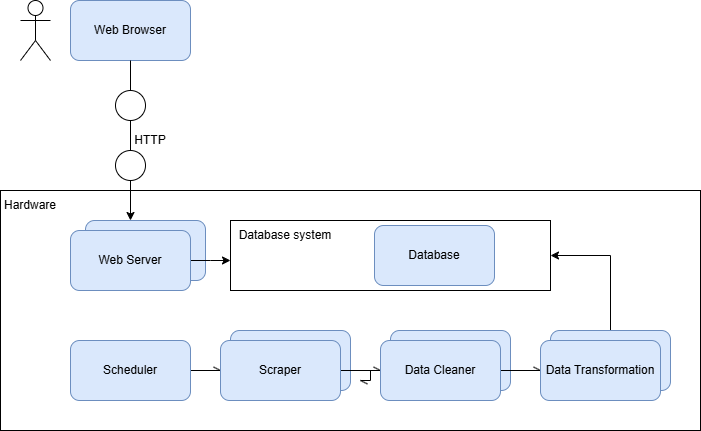

The diagram above was exported from draw.io. Its source (the exported page's mxGraphModel, read from the mxfile embedded in the PNG):
<mxGraphModel dx="562" dy="1130" grid="1" gridSize="10" guides="1" tooltips="1" connect="1" arrows="1" fold="1" page="1" pageScale="1" pageWidth="827" pageHeight="1169" math="0" shadow="0">
  <root>
    <mxCell id="0" />
    <mxCell id="1" parent="0" />
    <mxCell id="9r3BUOGmvGsuuYnka7gJ-18" value="" style="rounded=0;whiteSpace=wrap;html=1;" vertex="1" parent="1">
      <mxGeometry x="40" y="290" width="700" height="240" as="geometry" />
    </mxCell>
    <mxCell id="9r3BUOGmvGsuuYnka7gJ-4" value="" style="shape=umlActor;verticalLabelPosition=bottom;verticalAlign=top;html=1;outlineConnect=0;" vertex="1" parent="1">
      <mxGeometry x="60" y="100" width="30" height="60" as="geometry" />
    </mxCell>
    <mxCell id="9r3BUOGmvGsuuYnka7gJ-16" style="edgeStyle=orthogonalEdgeStyle;rounded=0;orthogonalLoop=1;jettySize=auto;html=1;exitX=0.5;exitY=1;exitDx=0;exitDy=0;" edge="1" parent="1" source="9r3BUOGmvGsuuYnka7gJ-19">
      <mxGeometry relative="1" as="geometry">
        <mxPoint x="170" y="320" as="targetPoint" />
        <Array as="points">
          <mxPoint x="170" y="320" />
          <mxPoint x="170" y="320" />
        </Array>
      </mxGeometry>
    </mxCell>
    <mxCell id="9r3BUOGmvGsuuYnka7gJ-5" value="Web Browser" style="rounded=1;whiteSpace=wrap;html=1;fillColor=#dae8fc;strokeColor=#6c8ebf;" vertex="1" parent="1">
      <mxGeometry x="110" y="100" width="120" height="60" as="geometry" />
    </mxCell>
    <mxCell id="9r3BUOGmvGsuuYnka7gJ-23" value="" style="rounded=1;whiteSpace=wrap;html=1;fillColor=#dae8fc;strokeColor=#6c8ebf;" vertex="1" parent="1">
      <mxGeometry x="125" y="320" width="120" height="60" as="geometry" />
    </mxCell>
    <mxCell id="9r3BUOGmvGsuuYnka7gJ-27" style="edgeStyle=orthogonalEdgeStyle;rounded=0;orthogonalLoop=1;jettySize=auto;html=1;exitX=1;exitY=0.5;exitDx=0;exitDy=0;entryX=0;entryY=0.5;entryDx=0;entryDy=0;" edge="1" parent="1" source="9r3BUOGmvGsuuYnka7gJ-15">
      <mxGeometry relative="1" as="geometry">
        <mxPoint x="270" y="360" as="targetPoint" />
      </mxGeometry>
    </mxCell>
    <mxCell id="9r3BUOGmvGsuuYnka7gJ-15" value="Web Server" style="rounded=1;whiteSpace=wrap;html=1;fillColor=#dae8fc;strokeColor=#6c8ebf;" vertex="1" parent="1">
      <mxGeometry x="110" y="330" width="120" height="60" as="geometry" />
    </mxCell>
    <mxCell id="9r3BUOGmvGsuuYnka7gJ-28" style="edgeStyle=orthogonalEdgeStyle;rounded=0;orthogonalLoop=1;jettySize=auto;html=1;exitX=1;exitY=0.5;exitDx=0;exitDy=0;entryX=0;entryY=0.5;entryDx=0;entryDy=0;endArrow=openAsync;endFill=0;" edge="1" parent="1" source="9r3BUOGmvGsuuYnka7gJ-17" target="9r3BUOGmvGsuuYnka7gJ-24">
      <mxGeometry relative="1" as="geometry" />
    </mxCell>
    <mxCell id="9r3BUOGmvGsuuYnka7gJ-17" value="Scheduler" style="rounded=1;whiteSpace=wrap;html=1;fillColor=#dae8fc;strokeColor=#6c8ebf;" vertex="1" parent="1">
      <mxGeometry x="110" y="440" width="120" height="60" as="geometry" />
    </mxCell>
    <mxCell id="9r3BUOGmvGsuuYnka7gJ-20" value="" style="edgeStyle=orthogonalEdgeStyle;rounded=0;orthogonalLoop=1;jettySize=auto;html=1;exitX=0.5;exitY=1;exitDx=0;exitDy=0;entryX=0.5;entryY=0;entryDx=0;entryDy=0;endArrow=none;endFill=0;" edge="1" parent="1" source="9r3BUOGmvGsuuYnka7gJ-5" target="9r3BUOGmvGsuuYnka7gJ-19">
      <mxGeometry relative="1" as="geometry">
        <mxPoint x="170" y="160" as="sourcePoint" />
        <mxPoint x="170" y="330" as="targetPoint" />
        <Array as="points" />
      </mxGeometry>
    </mxCell>
    <mxCell id="9r3BUOGmvGsuuYnka7gJ-19" value="" style="ellipse;whiteSpace=wrap;html=1;aspect=fixed;" vertex="1" parent="1">
      <mxGeometry x="155" y="190" width="30" height="30" as="geometry" />
    </mxCell>
    <mxCell id="9r3BUOGmvGsuuYnka7gJ-21" value="" style="ellipse;whiteSpace=wrap;html=1;aspect=fixed;direction=south;" vertex="1" parent="1">
      <mxGeometry x="155" y="250" width="30" height="30" as="geometry" />
    </mxCell>
    <mxCell id="9r3BUOGmvGsuuYnka7gJ-22" value="HTTP" style="text;html=1;align=center;verticalAlign=middle;whiteSpace=wrap;rounded=0;" vertex="1" parent="1">
      <mxGeometry x="160" y="225" width="60" height="30" as="geometry" />
    </mxCell>
    <mxCell id="9r3BUOGmvGsuuYnka7gJ-25" value="" style="rounded=1;whiteSpace=wrap;html=1;fillColor=#dae8fc;strokeColor=#6c8ebf;" vertex="1" parent="1">
      <mxGeometry x="270" y="430" width="120" height="60" as="geometry" />
    </mxCell>
    <mxCell id="9r3BUOGmvGsuuYnka7gJ-38" style="edgeStyle=orthogonalEdgeStyle;rounded=0;orthogonalLoop=1;jettySize=auto;html=1;exitX=1;exitY=0.5;exitDx=0;exitDy=0;entryX=0;entryY=0.5;entryDx=0;entryDy=0;endArrow=openAsync;endFill=0;" edge="1" parent="1" source="9r3BUOGmvGsuuYnka7gJ-24" target="9r3BUOGmvGsuuYnka7gJ-29">
      <mxGeometry relative="1" as="geometry" />
    </mxCell>
    <mxCell id="9r3BUOGmvGsuuYnka7gJ-24" value="Scraper" style="rounded=1;whiteSpace=wrap;html=1;fillColor=#dae8fc;strokeColor=#6c8ebf;" vertex="1" parent="1">
      <mxGeometry x="260" y="440" width="120" height="60" as="geometry" />
    </mxCell>
    <mxCell id="9r3BUOGmvGsuuYnka7gJ-30" value="" style="rounded=1;whiteSpace=wrap;html=1;fillColor=#dae8fc;strokeColor=#6c8ebf;" vertex="1" parent="1">
      <mxGeometry x="430" y="430" width="120" height="60" as="geometry" />
    </mxCell>
    <mxCell id="9r3BUOGmvGsuuYnka7gJ-40" style="edgeStyle=orthogonalEdgeStyle;rounded=0;orthogonalLoop=1;jettySize=auto;html=1;exitX=1;exitY=0.5;exitDx=0;exitDy=0;entryX=0;entryY=0.5;entryDx=0;entryDy=0;endArrow=openAsync;endFill=0;" edge="1" parent="1" source="9r3BUOGmvGsuuYnka7gJ-29" target="9r3BUOGmvGsuuYnka7gJ-35">
      <mxGeometry relative="1" as="geometry" />
    </mxCell>
    <mxCell id="9r3BUOGmvGsuuYnka7gJ-29" value="Data Cleaner" style="rounded=1;whiteSpace=wrap;html=1;fillColor=#dae8fc;strokeColor=#6c8ebf;" vertex="1" parent="1">
      <mxGeometry x="420" y="440" width="120" height="60" as="geometry" />
    </mxCell>
    <mxCell id="9r3BUOGmvGsuuYnka7gJ-32" value="" style="rounded=0;whiteSpace=wrap;html=1;" vertex="1" parent="1">
      <mxGeometry x="270" y="320" width="320" height="70" as="geometry" />
    </mxCell>
    <mxCell id="9r3BUOGmvGsuuYnka7gJ-33" value="Database system" style="text;html=1;align=center;verticalAlign=middle;whiteSpace=wrap;rounded=0;" vertex="1" parent="1">
      <mxGeometry x="270" y="320" width="110" height="30" as="geometry" />
    </mxCell>
    <mxCell id="9r3BUOGmvGsuuYnka7gJ-34" value="Database" style="rounded=1;whiteSpace=wrap;html=1;fillColor=#dae8fc;strokeColor=#6c8ebf;" vertex="1" parent="1">
      <mxGeometry x="414" y="325" width="120" height="60" as="geometry" />
    </mxCell>
    <mxCell id="9r3BUOGmvGsuuYnka7gJ-41" style="edgeStyle=orthogonalEdgeStyle;rounded=0;orthogonalLoop=1;jettySize=auto;html=1;exitX=0.5;exitY=0;exitDx=0;exitDy=0;entryX=1;entryY=0.5;entryDx=0;entryDy=0;" edge="1" parent="1" source="9r3BUOGmvGsuuYnka7gJ-36" target="9r3BUOGmvGsuuYnka7gJ-32">
      <mxGeometry relative="1" as="geometry" />
    </mxCell>
    <mxCell id="9r3BUOGmvGsuuYnka7gJ-36" value="" style="rounded=1;whiteSpace=wrap;html=1;fillColor=#dae8fc;strokeColor=#6c8ebf;" vertex="1" parent="1">
      <mxGeometry x="590" y="430" width="120" height="60" as="geometry" />
    </mxCell>
    <mxCell id="9r3BUOGmvGsuuYnka7gJ-35" value="Data Transformation" style="rounded=1;whiteSpace=wrap;html=1;fillColor=#dae8fc;strokeColor=#6c8ebf;" vertex="1" parent="1">
      <mxGeometry x="580" y="440" width="120" height="60" as="geometry" />
    </mxCell>
    <mxCell id="9r3BUOGmvGsuuYnka7gJ-39" value="" style="endArrow=openAsync;html=1;rounded=0;endFill=0;" edge="1" parent="1">
      <mxGeometry width="50" height="50" relative="1" as="geometry">
        <mxPoint x="410" y="470" as="sourcePoint" />
        <mxPoint x="400" y="480" as="targetPoint" />
        <Array as="points">
          <mxPoint x="410" y="480" />
        </Array>
      </mxGeometry>
    </mxCell>
    <mxCell id="9r3BUOGmvGsuuYnka7gJ-42" value="Hardware" style="text;html=1;align=center;verticalAlign=middle;whiteSpace=wrap;rounded=0;" vertex="1" parent="1">
      <mxGeometry x="40" y="290" width="60" height="30" as="geometry" />
    </mxCell>
  </root>
</mxGraphModel>